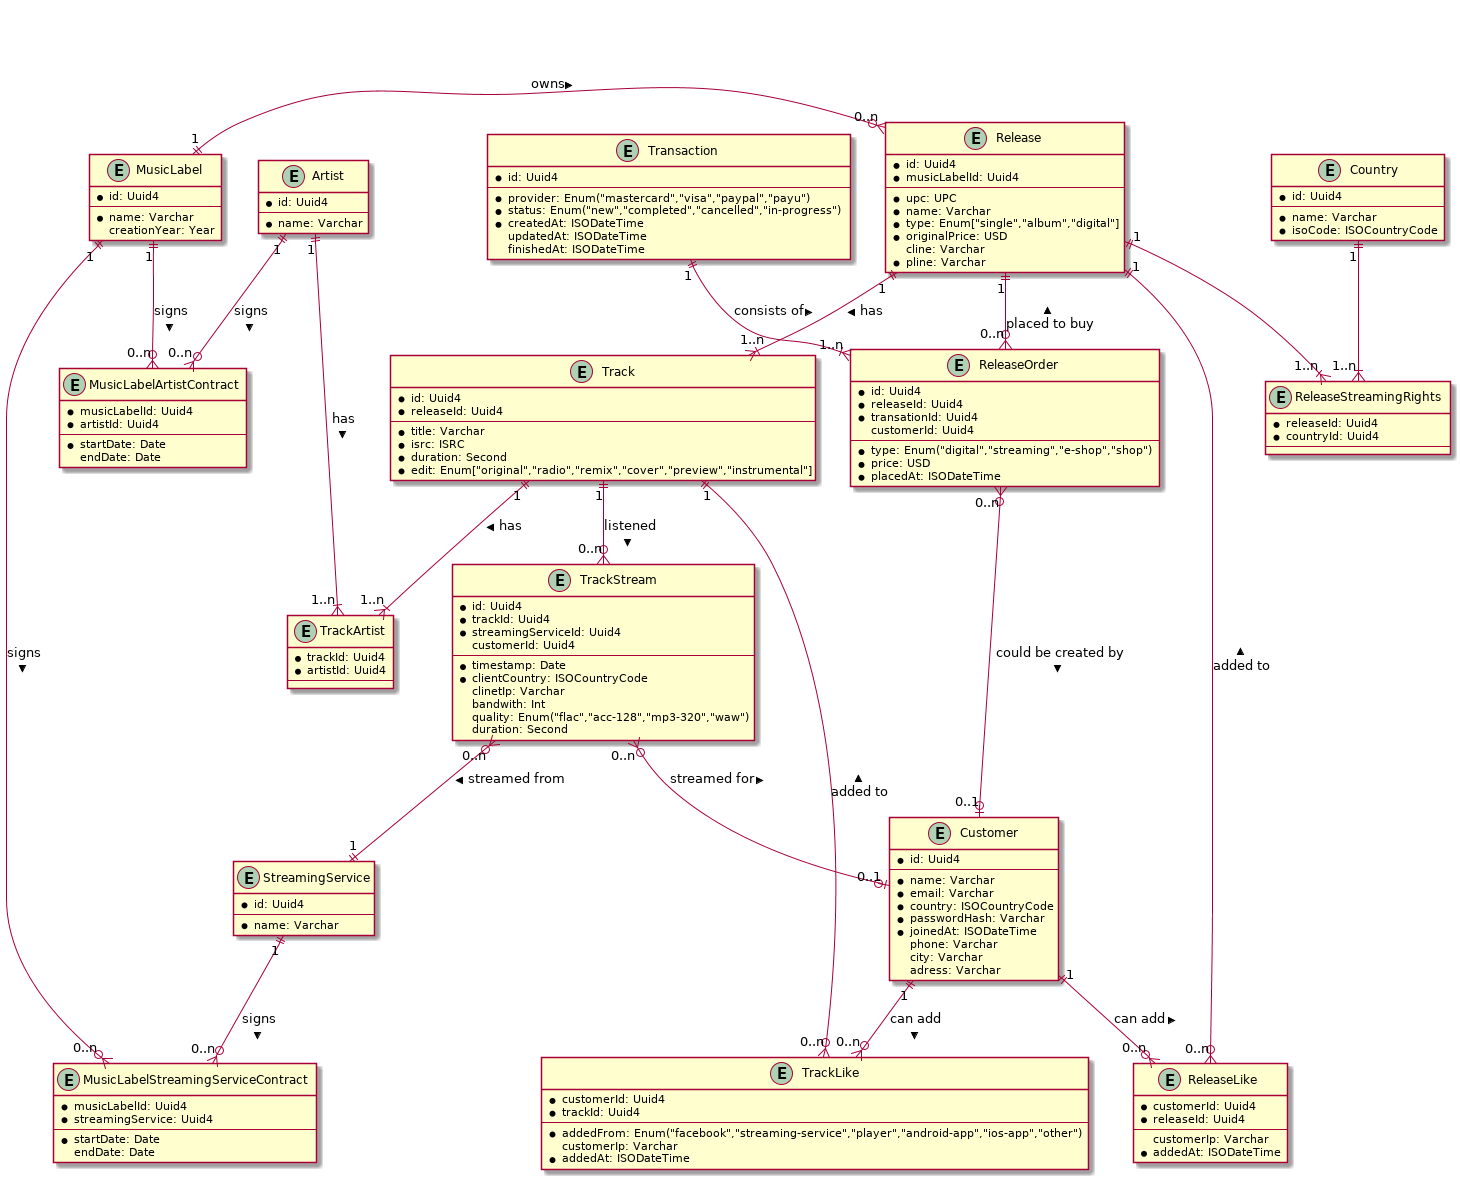

The diagram above was rendered by PlantUML. Its source (embedded in the PNG):
@startuml zbd_schema_usa

entity Track {
    *id: Uuid4
    *releaseId: Uuid4
    --
    *title: Varchar
    *isrc: ISRC
    *duration: Second 
    *edit: Enum["original","radio","remix","cover","preview","instrumental"]
}

entity StreamingService {
    *id: Uuid4
    --
    *name: Varchar
}

entity TrackStream {
    *id: Uuid4
    *trackId: Uuid4
    *streamingServiceId: Uuid4
    customerId: Uuid4
    --
    *timestamp: Date
    *clientCountry: ISOCountryCode
    clinetIp: Varchar
    bandwith: Int
    quality: Enum("flac","acc-128","mp3-320","waw")
    duration: Second
}


entity Release {
    *id: Uuid4
    *musicLabelId: Uuid4
    --
    *upc: UPC
    *name: Varchar
    *type: Enum["single","album","digital"]
    *originalPrice: USD
    cline: Varchar
    *pline: Varchar
}

entity MusicLabelStreamingServiceContract {
    *musicLabelId: Uuid4
    *streamingService: Uuid4
    --
    *startDate: Date
    endDate: Date
}

entity MusicLabelArtistContract {
    *musicLabelId: Uuid4
    *artistId: Uuid4
    --
    *startDate: Date
    endDate: Date
}

entity MusicLabel {
    *id: Uuid4
    --
    *name: Varchar
    creationYear: Year
}


entity Country {
    *id: Uuid4
    --
    *name: Varchar
    *isoCode: ISOCountryCode
}

entity ReleaseStreamingRights {
    *releaseId: Uuid4
    *countryId: Uuid4
    --
}

entity Transaction {
    *id: Uuid4
    ---
    *provider: Enum("mastercard","visa","paypal","payu")
    *status: Enum("new","completed","cancelled","in-progress")
    *createdAt: ISODateTime
    updatedAt: ISODateTime
    finishedAt: ISODateTime
}

entity ReleaseOrder {
    *id: Uuid4
    *releaseId: Uuid4
    *transationId: Uuid4
    customerId: Uuid4
    --
    *type: Enum("digital","streaming","e-shop","shop")
    *price: USD
    *placedAt: ISODateTime
}

entity ReleaseLike {
    *customerId: Uuid4
    *releaseId: Uuid4
    ---
    customerIp: Varchar
    *addedAt: ISODateTime
}

entity TrackLike {
    *customerId: Uuid4
    *trackId: Uuid4
    ---
    *addedFrom: Enum("facebook","streaming-service","player","android-app","ios-app","other")
    customerIp: Varchar
    *addedAt: ISODateTime
}

entity TrackArtist {
    *trackId: Uuid4
    *artistId: Uuid4
    --
}

entity Artist {
    *id: Uuid4
    --
    *name: Varchar
}

entity Customer {
    *id: Uuid4
    --
    *name: Varchar
    *email: Varchar
    *country: ISOCountryCode
    *passwordHash: Varchar
    *joinedAt: ISODateTime
    phone: Varchar
    city: Varchar
    adress: Varchar
}



Track "1" ||--|{ "1..n" TrackArtist:has >
Artist "1" ||--|{ "1..n" TrackArtist:has >

Release "1" ||--|{ "1..n" Track:has >

Release "1" ||--o{ "0..n" ReleaseLike:< added to
Track "1" ||--o{ "0..n" TrackLike:< added to

Customer "1" ||--o{ "0..n" TrackLike: can add >
Customer "1" ||--o{ "0..n" ReleaseLike: can add >

MusicLabel "1" ||-o{ "0..n" Release:owns >

Release "1" ||--|{ "1..n" ReleaseStreamingRights
Country "1" ||--|{ "1..n" ReleaseStreamingRights

Release "1" ||--o{ "0..n" ReleaseOrder:< placed to buy

Transaction "1" ||--|{ "1..n" ReleaseOrder:consists of >

ReleaseOrder "0..n" }o--o| "0..1" Customer:could be created by >

Track "1" ||--o{ "0..n" TrackStream:listened >
TrackStream "0..n" }o--|| "1" StreamingService:streamed from >
TrackStream "0..n" }o--o| "0..1" Customer:streamed for >


Artist "1" ||--o{ "0..n" MusicLabelArtistContract:signs >
MusicLabel "1" ||--o{ "0..n" MusicLabelArtistContract:signs >


StreamingService "1" ||--o{ "0..n" MusicLabelStreamingServiceContract:signs >
MusicLabel "1" ||--o{ "0..n" MusicLabelStreamingServiceContract:signs >

@enduml